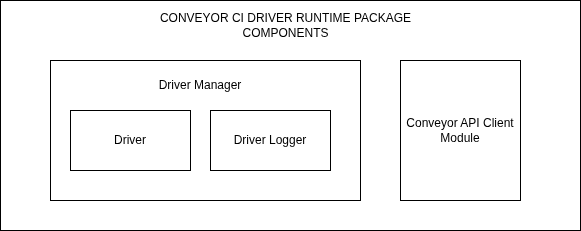

The diagram above was exported from draw.io. Its source (the exported page's mxGraphModel, read from the mxfile embedded in the PNG):
<mxGraphModel dx="1025" dy="513" grid="1" gridSize="10" guides="1" tooltips="1" connect="1" arrows="1" fold="1" page="1" pageScale="1" pageWidth="850" pageHeight="1100" math="0" shadow="0">
  <root>
    <mxCell id="0" />
    <mxCell id="1" parent="0" />
    <mxCell id="EWtlMlD-8MHRfIGFd7JK-6" value="" style="rounded=0;whiteSpace=wrap;html=1;" vertex="1" parent="1">
      <mxGeometry x="140" y="80" width="580" height="230" as="geometry" />
    </mxCell>
    <mxCell id="EWtlMlD-8MHRfIGFd7JK-2" value="" style="rounded=0;whiteSpace=wrap;html=1;" vertex="1" parent="1">
      <mxGeometry x="190" y="140" width="310" height="140" as="geometry" />
    </mxCell>
    <mxCell id="EWtlMlD-8MHRfIGFd7JK-1" value="Driver" style="rounded=0;whiteSpace=wrap;html=1;" vertex="1" parent="1">
      <mxGeometry x="210" y="190" width="120" height="60" as="geometry" />
    </mxCell>
    <mxCell id="EWtlMlD-8MHRfIGFd7JK-3" value="Driver Manager" style="text;html=1;align=center;verticalAlign=middle;whiteSpace=wrap;rounded=0;" vertex="1" parent="1">
      <mxGeometry x="290" y="150" width="100" height="30" as="geometry" />
    </mxCell>
    <mxCell id="EWtlMlD-8MHRfIGFd7JK-4" value="Conveyor API Client Module" style="rounded=0;whiteSpace=wrap;html=1;" vertex="1" parent="1">
      <mxGeometry x="540" y="140" width="120" height="140" as="geometry" />
    </mxCell>
    <mxCell id="EWtlMlD-8MHRfIGFd7JK-5" value="Driver Logger" style="rounded=0;whiteSpace=wrap;html=1;" vertex="1" parent="1">
      <mxGeometry x="350" y="190" width="120" height="60" as="geometry" />
    </mxCell>
    <mxCell id="EWtlMlD-8MHRfIGFd7JK-7" value="CONVEYOR CI DRIVER RUNTIME PACKAGE COMPONENTS" style="text;html=1;align=center;verticalAlign=middle;whiteSpace=wrap;rounded=0;" vertex="1" parent="1">
      <mxGeometry x="288" y="90" width="275" height="30" as="geometry" />
    </mxCell>
  </root>
</mxGraphModel>